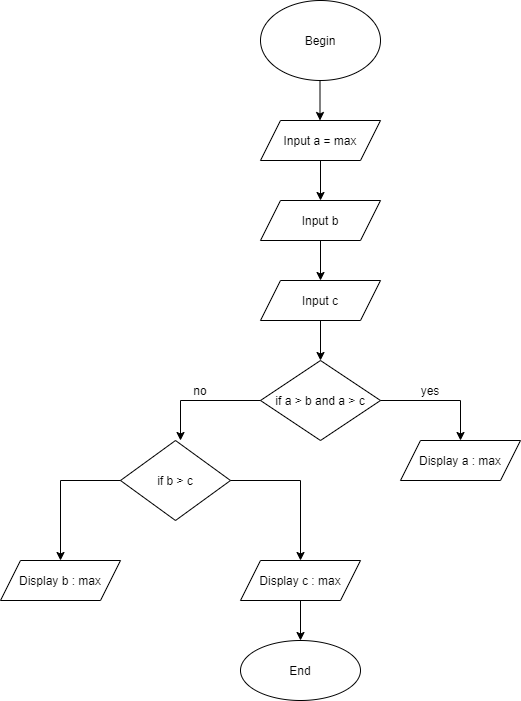

The diagram above was exported from draw.io. Its source (the exported page's mxGraphModel, read from the mxfile embedded in the PNG):
<mxGraphModel dx="782" dy="469" grid="1" gridSize="10" guides="1" tooltips="1" connect="1" arrows="1" fold="1" page="1" pageScale="1" pageWidth="827" pageHeight="1169" math="0" shadow="0">
  <root>
    <mxCell id="0" />
    <mxCell id="1" parent="0" />
    <mxCell id="7VqXZC_N4BQSyrCMTnTt-1" value="Begin" style="ellipse;whiteSpace=wrap;html=1;" parent="1" vertex="1">
      <mxGeometry x="320" y="40" width="120" height="80" as="geometry" />
    </mxCell>
    <mxCell id="mSEeX0a_Xa8qrgaTksuN-8" value="" style="endArrow=classic;html=1;exitX=0.5;exitY=1;exitDx=0;exitDy=0;" edge="1" parent="1">
      <mxGeometry width="50" height="50" relative="1" as="geometry">
        <mxPoint x="379.5" y="120" as="sourcePoint" />
        <mxPoint x="379.5" y="160" as="targetPoint" />
      </mxGeometry>
    </mxCell>
    <mxCell id="mSEeX0a_Xa8qrgaTksuN-10" value="Input a = max" style="shape=parallelogram;perimeter=parallelogramPerimeter;whiteSpace=wrap;html=1;fixedSize=1;" vertex="1" parent="1">
      <mxGeometry x="320" y="160" width="120" height="40" as="geometry" />
    </mxCell>
    <mxCell id="mSEeX0a_Xa8qrgaTksuN-11" value="" style="endArrow=classic;html=1;exitX=0.5;exitY=1;exitDx=0;exitDy=0;" edge="1" parent="1" source="mSEeX0a_Xa8qrgaTksuN-10">
      <mxGeometry width="50" height="50" relative="1" as="geometry">
        <mxPoint x="380" y="330" as="sourcePoint" />
        <mxPoint x="380" y="240" as="targetPoint" />
      </mxGeometry>
    </mxCell>
    <mxCell id="mSEeX0a_Xa8qrgaTksuN-13" value="" style="endArrow=classic;html=1;exitX=0.5;exitY=1;exitDx=0;exitDy=0;" edge="1" parent="1">
      <mxGeometry width="50" height="50" relative="1" as="geometry">
        <mxPoint x="380" y="280" as="sourcePoint" />
        <mxPoint x="380" y="320" as="targetPoint" />
      </mxGeometry>
    </mxCell>
    <mxCell id="mSEeX0a_Xa8qrgaTksuN-14" value="End" style="ellipse;whiteSpace=wrap;html=1;" vertex="1" parent="1">
      <mxGeometry x="300" y="680" width="120" height="60" as="geometry" />
    </mxCell>
    <mxCell id="mSEeX0a_Xa8qrgaTksuN-15" value="Input c" style="shape=parallelogram;perimeter=parallelogramPerimeter;whiteSpace=wrap;html=1;fixedSize=1;" vertex="1" parent="1">
      <mxGeometry x="320" y="320" width="120" height="40" as="geometry" />
    </mxCell>
    <mxCell id="mSEeX0a_Xa8qrgaTksuN-16" value="" style="endArrow=classic;html=1;exitX=0.5;exitY=1;exitDx=0;exitDy=0;" edge="1" parent="1" source="mSEeX0a_Xa8qrgaTksuN-15">
      <mxGeometry width="50" height="50" relative="1" as="geometry">
        <mxPoint x="380" y="330" as="sourcePoint" />
        <mxPoint x="380" y="400" as="targetPoint" />
      </mxGeometry>
    </mxCell>
    <mxCell id="mSEeX0a_Xa8qrgaTksuN-17" value="Input b" style="shape=parallelogram;perimeter=parallelogramPerimeter;whiteSpace=wrap;html=1;fixedSize=1;" vertex="1" parent="1">
      <mxGeometry x="320" y="240" width="120" height="40" as="geometry" />
    </mxCell>
    <mxCell id="mSEeX0a_Xa8qrgaTksuN-18" value="if a &amp;gt; b and a &amp;gt; c" style="rhombus;whiteSpace=wrap;html=1;" vertex="1" parent="1">
      <mxGeometry x="320" y="400" width="120" height="80" as="geometry" />
    </mxCell>
    <mxCell id="mSEeX0a_Xa8qrgaTksuN-20" value="" style="endArrow=none;html=1;entryX=0;entryY=0.5;entryDx=0;entryDy=0;" edge="1" parent="1" target="mSEeX0a_Xa8qrgaTksuN-18">
      <mxGeometry width="50" height="50" relative="1" as="geometry">
        <mxPoint x="240" y="440" as="sourcePoint" />
        <mxPoint x="430" y="480" as="targetPoint" />
      </mxGeometry>
    </mxCell>
    <mxCell id="mSEeX0a_Xa8qrgaTksuN-21" value="" style="endArrow=none;html=1;" edge="1" parent="1">
      <mxGeometry width="50" height="50" relative="1" as="geometry">
        <mxPoint x="440" y="440" as="sourcePoint" />
        <mxPoint x="520" y="440" as="targetPoint" />
      </mxGeometry>
    </mxCell>
    <mxCell id="mSEeX0a_Xa8qrgaTksuN-22" value="" style="endArrow=classic;html=1;" edge="1" parent="1" target="mSEeX0a_Xa8qrgaTksuN-23">
      <mxGeometry width="50" height="50" relative="1" as="geometry">
        <mxPoint x="520" y="440" as="sourcePoint" />
        <mxPoint x="520" y="480" as="targetPoint" />
      </mxGeometry>
    </mxCell>
    <mxCell id="mSEeX0a_Xa8qrgaTksuN-23" value="Display a : max" style="shape=parallelogram;perimeter=parallelogramPerimeter;whiteSpace=wrap;html=1;fixedSize=1;" vertex="1" parent="1">
      <mxGeometry x="460" y="480" width="120" height="40" as="geometry" />
    </mxCell>
    <mxCell id="mSEeX0a_Xa8qrgaTksuN-24" value="yes" style="text;html=1;strokeColor=none;fillColor=none;align=center;verticalAlign=middle;whiteSpace=wrap;rounded=0;" vertex="1" parent="1">
      <mxGeometry x="470" y="420" width="40" height="20" as="geometry" />
    </mxCell>
    <mxCell id="mSEeX0a_Xa8qrgaTksuN-25" value="no" style="text;html=1;strokeColor=none;fillColor=none;align=center;verticalAlign=middle;whiteSpace=wrap;rounded=0;" vertex="1" parent="1">
      <mxGeometry x="240" y="420" width="40" height="20" as="geometry" />
    </mxCell>
    <mxCell id="mSEeX0a_Xa8qrgaTksuN-26" value="" style="endArrow=classic;html=1;exitX=0;exitY=1;exitDx=0;exitDy=0;" edge="1" parent="1" source="mSEeX0a_Xa8qrgaTksuN-25">
      <mxGeometry width="50" height="50" relative="1" as="geometry">
        <mxPoint x="380" y="530" as="sourcePoint" />
        <mxPoint x="240" y="480" as="targetPoint" />
      </mxGeometry>
    </mxCell>
    <mxCell id="mSEeX0a_Xa8qrgaTksuN-27" value="if b &amp;gt; c" style="rhombus;whiteSpace=wrap;html=1;" vertex="1" parent="1">
      <mxGeometry x="180" y="480" width="110" height="80" as="geometry" />
    </mxCell>
    <mxCell id="mSEeX0a_Xa8qrgaTksuN-28" value="" style="endArrow=none;html=1;" edge="1" parent="1">
      <mxGeometry width="50" height="50" relative="1" as="geometry">
        <mxPoint x="120" y="520" as="sourcePoint" />
        <mxPoint x="180" y="520" as="targetPoint" />
      </mxGeometry>
    </mxCell>
    <mxCell id="mSEeX0a_Xa8qrgaTksuN-30" value="" style="endArrow=classic;html=1;" edge="1" parent="1">
      <mxGeometry width="50" height="50" relative="1" as="geometry">
        <mxPoint x="120" y="520" as="sourcePoint" />
        <mxPoint x="120" y="600" as="targetPoint" />
      </mxGeometry>
    </mxCell>
    <mxCell id="mSEeX0a_Xa8qrgaTksuN-31" value="Display b : max" style="shape=parallelogram;perimeter=parallelogramPerimeter;whiteSpace=wrap;html=1;fixedSize=1;" vertex="1" parent="1">
      <mxGeometry x="60" y="600" width="120" height="40" as="geometry" />
    </mxCell>
    <mxCell id="mSEeX0a_Xa8qrgaTksuN-32" value="" style="endArrow=none;html=1;exitX=1;exitY=0.5;exitDx=0;exitDy=0;" edge="1" parent="1" source="mSEeX0a_Xa8qrgaTksuN-27">
      <mxGeometry width="50" height="50" relative="1" as="geometry">
        <mxPoint x="380" y="630" as="sourcePoint" />
        <mxPoint x="360" y="520" as="targetPoint" />
      </mxGeometry>
    </mxCell>
    <mxCell id="mSEeX0a_Xa8qrgaTksuN-33" value="" style="endArrow=classic;html=1;" edge="1" parent="1">
      <mxGeometry width="50" height="50" relative="1" as="geometry">
        <mxPoint x="360" y="520" as="sourcePoint" />
        <mxPoint x="360" y="600" as="targetPoint" />
      </mxGeometry>
    </mxCell>
    <mxCell id="mSEeX0a_Xa8qrgaTksuN-34" value="Display c : max" style="shape=parallelogram;perimeter=parallelogramPerimeter;whiteSpace=wrap;html=1;fixedSize=1;" vertex="1" parent="1">
      <mxGeometry x="300" y="600" width="120" height="40" as="geometry" />
    </mxCell>
    <mxCell id="mSEeX0a_Xa8qrgaTksuN-35" value="" style="endArrow=classic;html=1;exitX=0.5;exitY=1;exitDx=0;exitDy=0;" edge="1" parent="1" source="mSEeX0a_Xa8qrgaTksuN-34">
      <mxGeometry width="50" height="50" relative="1" as="geometry">
        <mxPoint x="380" y="630" as="sourcePoint" />
        <mxPoint x="360" y="680" as="targetPoint" />
      </mxGeometry>
    </mxCell>
  </root>
</mxGraphModel>